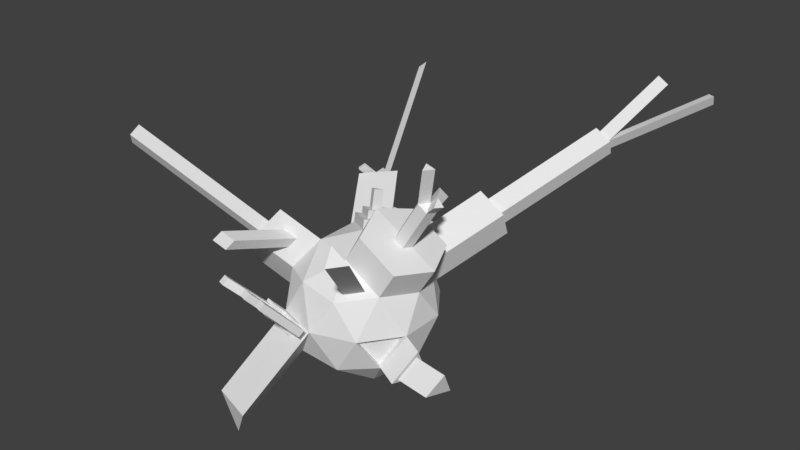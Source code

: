 # Source: crystal-alien.blend  (saved by Blender 2.77.0; exported with 4.5.12 LTS)
import bpy
from mathutils import Matrix  # noqa: F401  (used for matrix-valued properties, if any)

bpy.ops.wm.read_factory_settings(use_empty=True)
scene = bpy.context.scene
scene.name = 'Scene'

# ---- collections
col_collection_1 = bpy.data.collections.new('Collection 1'); scene.collection.children.link(col_collection_1)

# ---- world
world_world = bpy.data.worlds.new('World'); scene.world = world_world
world_world.color = (0.05088, 0.05088, 0.05088)
world_world.use_sun_shadow = False
world_world.sun_shadow_jitter_overblur = 0.0
world_world.cycles.sampling_method = 'MANUAL'

# ---- meshes
me_icosphere = bpy.data.meshes.new('Icosphere')
me_icosphere.from_pydata([(0.1823, -0.3803, -3.422), (2.023, -1.717, -2.016), (-0.5207, -2.544, -2.016), (-2.093, -0.3803, -2.016), (-0.5207, 1.783, -2.016), (0.8853, -2.544, 0.2586), (-1.658, -1.717, 0.2586), (-1.658, 0.9568, 0.2586), (0.8853, 1.783, 0.2586), (2.457, -0.3803, 0.2586), (0.1823, -0.3803, 1.665), (-0.2309, -1.652, -3.042), (1.264, -1.166, -3.042), (0.8509, -2.438, -2.216), (2.346, -0.3803, -2.216), (1.264, 0.4056, -3.042), (-1.155, -0.3803, -3.042), (-1.568, -1.652, -2.216), (-0.2309, 0.8913, -3.042), (-1.568, 0.8913, -2.216), (0.8509, 1.677, -2.216), (2.601, -1.166, -0.8788), (2.601, 0.4056, -0.8788), (0.1823, -2.924, -0.8788), (1.677, -2.438, -0.8788), (-2.237, -1.166, -0.8788), (-1.313, -2.438, -0.8788), (-1.313, 1.677, -0.8788), (-2.237, 0.4056, -0.8788), (1.677, 1.677, -0.8788), (0.1823, 2.163, -0.8788), (1.933, -1.652, 0.4583), (-0.4863, -2.438, 0.4583), (-1.981, -0.3803, 0.4583), (-0.4863, 1.677, 0.4583), (1.933, 0.8913, 0.4583), (0.5955, -1.652, 1.285), (2.047, -0.0719, 1.775), (-0.8994, -1.166, 1.285), (-0.8994, 0.4056, 1.285), (0.5955, 0.8913, 1.285), (0.808, 1.023, 0.9696), (1.007, 1.635, 0.2655), (1.55, 1.562, -0.515), (1.726, 1.023, 0.4026), (2.218, 2.997, 2.392), (2.417, 3.609, 1.688), (2.96, 3.537, 0.9073), (3.136, 2.997, 1.825), (2.414, 3.119, 2.101), (2.529, 3.472, 1.694), (2.843, 3.43, 1.243), (2.944, 3.119, 1.773), (4.492, 6.028, 4.197), (4.607, 6.382, 3.79), (4.921, 6.34, 3.339), (5.022, 6.028, 3.869), (4.582, 6.084, 4.063), (4.659, 6.319, 3.793), (4.867, 6.291, 3.494), (4.934, 6.084, 3.845), (5.626, 7.688, 5.752), (5.702, 7.923, 5.482), (5.978, 7.688, 5.534), (6.771, 9.072, 5.008), (6.98, 9.044, 4.709), (7.047, 8.838, 5.06), (-2.218, 1.738, -2.59), (-1.17, 2.63, -2.39), (-1.962, 2.524, -1.252), (-2.046, 1.959, -2.387), (-1.412, 2.499, -2.266), (-1.892, 2.434, -1.578), (-2.682, 2.787, -2.753), (-2.048, 3.327, -2.632), (-2.528, 3.263, -1.944), (-2.196, -1.599, 2.086), (-2.955, -2.15, 1.06), (-3.533, -1.599, -0.07736), (-3.278, -0.8134, 1.26), (-2.712, -1.561, 1.434), (-2.978, -1.754, 1.074), (-3.181, -1.561, 0.6759), (-3.091, -1.286, 1.144), (-7.073, -3.017, 4.129), (-7.339, -3.211, 3.77), (-7.542, -3.017, 3.371), (-7.452, -2.742, 3.84), (-1.608, -1.505, 1.207), (-1.844, -1.677, 0.8883), (-2.011, -1.64, 1.456), (-2.247, -1.811, 1.137), (-1.979, -3.758, 1.915), (-2.215, -3.929, 1.596), (-2.382, -3.893, 2.164), (-2.618, -4.064, 1.845), (1.519, -1.807, 0.5669), (1.017, -2.235, 0.471), (0.8774, -1.807, 0.9637), (3.018, -4.109, 2.991), (2.515, -4.537, 2.895), (2.376, -4.109, 3.388), (0.1491, -0.2781, 1.971), (-0.9327, 0.5078, 1.591), (0.5623, 0.9935, 1.591), (0.06745, -0.02684, 1.878), (-0.618, 0.4711, 1.637), (0.3292, 0.7789, 1.637), (0.04017, 0.05709, 2.129), (-0.6452, 0.5551, 1.888), (0.302, 0.8628, 1.888), (-0.04368, 0.3152, 2.034), (-0.3221, 0.5174, 1.936), (0.06265, 0.6424, 1.936), (-0.1101, 0.5196, 2.646), (-0.3885, 0.7218, 2.548), (-0.003767, 0.8468, 2.548), (2.425, -1.038, -0.8512), (1.847, -1.589, -1.989), (1.501, -2.31, -0.8512), (2.949, -0.5589, -2.436), (2.626, -1.896, -2.236), (3.204, -1.345, -1.099), (2.942, -0.7738, -2.28), (2.717, -1.705, -2.141), (3.12, -1.321, -1.349), (3.879, -0.5809, -2.623), (3.654, -1.512, -2.484), (4.057, -1.128, -1.692), (-0.5538, -5.189, -3.066), (-1.257, -4.809, -4.204), (-2.049, -4.703, -3.066), (-1.419, -2.764, -1.193), (0.07642, -3.25, -1.193), (-0.6265, -2.87, -2.331), (-0.8932, -2.574, -0.8788), (-1.629, -4.84, -3.066), (-0.999, -2.9, -1.193), (-0.8825, -2.495, -1.497), (-0.8638, -2.438, -0.1526), (-0.309, -2.764, -0.8788), (-1.619, -4.761, -3.684), (-1.045, -5.03, -3.066), (-0.9884, -2.821, -1.811), (-0.4149, -3.09, -1.193), (-1.489, -2.981, -0.2573), (-1.595, -3.307, -0.5719), (-1.07, -3.117, -0.2573), (-1.175, -3.443, -0.5719), (-1.422, -3.079, -0.3244), (-1.483, -3.266, -0.5048), (-1.182, -3.158, -0.3244), (-1.242, -3.344, -0.5048), (-2.227, -4.036, 0.7709), (-2.288, -4.223, 0.5904), (-1.987, -4.114, 0.7709), (-2.048, -4.301, 0.5904), (-0.9634, -2.79, -0.6314), (-1.069, -3.116, -0.9461), (-0.3792, -2.98, -0.6314), (-0.4851, -3.306, -0.9461), (-0.8481, -2.915, -0.7073), (-0.9029, -3.083, -0.8702), (-0.5456, -3.013, -0.7073), (-0.6004, -3.182, -0.8702), (-1.24, -4.121, 0.6744), (-1.295, -4.29, 0.5115), (-0.9377, -4.22, 0.6744), (-0.9925, -4.388, 0.5115), (-0.2176, -2.879, -0.9535), (0.04062, -2.963, -0.9535), (-0.01502, -3.134, -1.119), (-0.2732, -3.05, -1.119), (0.1006, -3.229, -0.5525), (0.3588, -3.313, -0.5525), (0.3032, -3.485, -0.7179), (0.04498, -3.401, -0.7179), (-0.282, -4.407, 0.7957), (-0.02376, -4.491, 0.7957), (-0.0794, -4.662, 0.6304), (-0.3376, -4.578, 0.6304), (-3.299, 3.344, 1.273), (-2.953, 4.064, 0.1351), (-2.127, 4.064, 1.472), (-0.9114, 1.677, -0.2296), (-2.552, 4.064, 0.7843), (-1.589, 1.101, 0.03034), (-0.1177, 2.066, -0.8788), (-3.229, 3.489, 1.044), (-0.5716, 1.677, 0.3203), (-2.212, 4.064, 1.334), (-2.038, 0.5945, -0.4889), (-1.407, 1.48, -0.5672), (-0.2797, 1.913, -1.626), (-0.903, 1.81, -0.8788), (-3.048, 3.867, 0.4467), (-0.7949, 1.677, -0.04114), (-2.435, 4.064, 0.9728), (-3.226, 4.126, 0.5567), (-3.131, 4.323, 0.2451), (-2.73, 4.323, 0.8943), (-2.613, 4.323, 1.083), (-3.063, 4.206, 0.6313), (-3.02, 4.297, 0.4882), (-2.835, 4.297, 0.7864), (-2.782, 4.297, 0.873), (-4.877, 8.649, 3.475), (-4.834, 8.74, 3.331), (-4.65, 8.74, 3.63), (-4.596, 8.74, 3.716), (-3.232, 3.609, 0.7574), (-2.619, 3.806, 1.283), (-3.409, 3.868, 0.8674), (-2.797, 4.065, 1.393), (-3.09, 3.757, 0.9642), (-2.876, 3.826, 1.148), (-3.152, 3.848, 1.003), (-2.938, 3.917, 1.187), (-3.355, 3.385, 1.412), (-3.141, 3.454, 1.596), (-3.417, 3.476, 1.45), (-3.203, 3.545, 1.634), (-0.5716, 1.677, 0.3203), (-2.212, 4.064, 1.334), (-0.7949, 1.677, -0.04114), (-2.435, 4.064, 0.9728), (-1.43, 2.777, 0.6209), (-1.559, 2.964, 0.7004), (-1.448, 2.777, 0.5926), (-1.577, 2.964, 0.6721), (-0.2796, 3.87, -0.09033), (-0.4082, 4.057, -0.01082), (-0.2971, 3.87, -0.1187), (-0.4257, 4.057, -0.03916), (2.513, 0.8913, 1.398), (3.038, -0.3803, 1.198), (2.942, -0.0719, 3.224), (0.763, -0.3803, 2.604), (2.513, -1.652, 1.398), (1.176, -1.652, 2.224), (1.176, 0.8913, 2.224), (2.174, -0.3803, 1.727), (3.2, -0.6402, 4.684), (1.622, -0.3803, 2.068), (2.047, -0.6887, 1.775), (1.722, -0.6887, 1.976), (1.722, -0.0719, 1.976), (3.069, -0.3803, 3.176), (2.842, -0.3803, 3.425), (2.518, -0.3803, 3.517), (2.942, -0.6887, 3.224), (2.618, -0.6887, 3.425), (2.618, -0.0719, 3.425), (2.875, -0.6402, 4.776), (2.976, -0.9486, 4.684), (3.043, -0.2345, 3.75), (2.819, 0.07397, 3.75), (3.143, 0.07397, 3.549), (3.407, -0.4711, 3.484), (3.28, -0.7795, 3.533), (3.18, -0.4711, 3.733), (0.127, -0.4205, -2.34), (0.8856, 0.1306, -1.313), (-0.2862, 0.8511, -1.513), (0.5402, 0.8512, -0.1761), (1.209, -1.206, -1.513), (1.464, -0.4205, -0.1761)], [], [(0, 12, 11), (1, 12, 14), (0, 11, 16), (0, 16, 18), (0, 18, 15), (14, 21, 122, 120), (2, 13, 23), (3, 17, 25), (19, 27, 69, 67), (14, 15, 261, 265), (21, 24, 119, 117), (137, 132, 131, 136), (3, 25, 28), (193, 194, 187, 30), (15, 20, 263, 261), (31, 36, 98, 96), (6, 32, 38), (7, 33, 39), (8, 34, 40), (10, 36, 239, 237), (9, 35, 234, 235), (40, 10, 237, 240), (40, 35, 44, 41), (40, 39, 103, 104), (40, 34, 39), (34, 7, 39), (39, 38, 10), (39, 33, 38), (33, 25, 78, 79), (38, 36, 10), (38, 32, 36), (32, 5, 36), (31, 9, 235, 238), (35, 40, 240, 234), (36, 31, 238, 239), (22, 35, 9), (22, 29, 35), (8, 40, 41, 42), (30, 34, 8), (194, 27, 184, 196), (184, 27, 182, 185), (28, 33, 7, 191), (28, 25, 33), (6, 38, 88, 89), (26, 139, 32, 6), (139, 140, 23, 32), (23, 5, 32), (24, 31, 5), (24, 21, 31), (21, 9, 31), (29, 30, 8), (29, 20, 30), (20, 4, 193, 30), (192, 191, 7, 186), (27, 19, 28), (19, 3, 28), (25, 26, 6), (25, 17, 26), (17, 2, 138, 26), (23, 24, 5), (23, 13, 24), (13, 1, 24), (21, 22, 9), (21, 14, 22), (29, 22, 266, 264), (20, 29, 264, 263), (15, 18, 20), (18, 4, 20), (18, 19, 4), (18, 16, 19), (16, 3, 19), (16, 17, 3), (16, 11, 17), (11, 2, 17), (22, 14, 265, 266), (14, 12, 15), (12, 0, 15), (11, 13, 2), (11, 12, 13), (12, 1, 13), (42, 41, 45, 46), (44, 43, 47, 48), (29, 8, 42, 43), (35, 29, 43, 44), (45, 48, 52, 49), (46, 45, 49, 50), (41, 44, 48, 45), (43, 42, 46, 47), (51, 50, 54, 55), (49, 52, 56, 53), (47, 46, 50, 51), (48, 47, 51, 52), (54, 53, 57, 58), (56, 55, 59, 60), (52, 51, 55, 56), (50, 49, 53, 54), (57, 60, 63, 61), (60, 59, 65, 66), (53, 56, 60, 57), (55, 54, 58, 59), (63, 62, 61), (60, 58, 62, 63), (58, 57, 61, 62), (65, 64, 66), (58, 60, 66, 64), (59, 58, 64, 65), (67, 69, 72, 70), (27, 4, 68, 69), (4, 19, 67, 68), (70, 72, 75, 73), (69, 68, 71, 72), (68, 67, 70, 71), (74, 73, 75), (72, 71, 74, 75), (71, 70, 73, 74), (77, 76, 80, 81), (79, 78, 82, 83), (38, 33, 79, 76), (25, 6, 77, 78), (82, 81, 85, 86), (80, 83, 87, 84), (76, 79, 83, 80), (78, 77, 81, 82), (87, 85, 84), (86, 85, 87), (83, 82, 86, 87), (81, 80, 84, 85), (90, 91, 95, 94), (76, 77, 91, 90), (38, 76, 90, 88), (77, 6, 89, 91), (93, 92, 94, 95), (89, 88, 92, 93), (91, 89, 93, 95), (88, 90, 94, 92), (96, 98, 101, 99), (36, 5, 97, 98), (5, 31, 96, 97), (100, 99, 101), (98, 97, 100, 101), (97, 96, 99, 100), (104, 103, 106, 107), (10, 40, 104, 102), (39, 10, 102, 103), (107, 106, 109, 110), (102, 104, 107, 105), (103, 102, 105, 106), (110, 109, 112, 113), (105, 107, 110, 108), (106, 105, 108, 109), (113, 112, 115, 116), (108, 110, 113, 111), (109, 108, 111, 112), (116, 115, 114), (111, 113, 116, 114), (112, 111, 114, 115), (118, 117, 119), (24, 1, 118, 119), (1, 21, 117, 118), (120, 122, 125, 123), (21, 1, 121, 122), (1, 14, 120, 121), (123, 125, 128, 126), (122, 121, 124, 125), (121, 120, 123, 124), (127, 126, 128), (125, 124, 127, 128), (124, 123, 126, 127), (141, 142, 136, 131), (143, 134, 130, 141), (134, 133, 129, 130), (2, 23, 133, 134), (138, 2, 134, 143), (26, 132, 146, 145), (140, 135, 157, 159), (144, 137, 136, 142), (133, 144, 142, 129), (133, 23, 170, 171), (26, 138, 143, 132), (132, 143, 141, 131), (130, 129, 142, 141), (26, 135, 140, 139), (145, 146, 150, 149), (137, 135, 147, 148), (132, 137, 148, 146), (135, 26, 145, 147), (152, 151, 155, 156), (148, 147, 151, 152), (147, 145, 149, 151), (146, 148, 152, 150), (155, 153, 154, 156), (151, 149, 153, 155), (150, 152, 156, 154), (149, 150, 154, 153), (160, 159, 163, 164), (135, 137, 158, 157), (144, 140, 159, 160), (137, 144, 160, 158), (163, 161, 165, 167), (159, 157, 161, 163), (158, 160, 164, 162), (157, 158, 162, 161), (167, 165, 166, 168), (162, 164, 168, 166), (161, 162, 166, 165), (164, 163, 167, 168), (169, 172, 176, 173), (144, 133, 171, 172), (23, 140, 169, 170), (140, 144, 172, 169), (176, 175, 179, 180), (171, 170, 174, 175), (172, 171, 175, 176), (170, 169, 173, 174), (178, 177, 180, 179), (174, 173, 177, 178), (173, 176, 180, 177), (175, 174, 178, 179), (188, 181, 183, 190), (7, 34, 183, 181), (186, 7, 181, 188), (196, 184, 185, 197), (34, 189, 190, 183), (192, 186, 188, 195), (195, 188, 190, 197), (30, 187, 189, 34), (195, 197, 211, 210), (27, 192, 195, 182), (196, 197, 225, 224), (27, 28, 191, 192), (187, 194, 196, 189), (4, 27, 194, 193), (198, 201, 205, 202), (185, 182, 199, 200), (182, 195, 198, 199), (197, 185, 200, 201), (205, 204, 208, 209), (200, 199, 203, 204), (201, 200, 204, 205), (199, 198, 202, 203), (207, 206, 209, 208), (203, 202, 206, 207), (202, 205, 209, 206), (204, 203, 207, 208), (212, 210, 214, 216), (198, 195, 210, 212), (201, 198, 212, 213), (197, 201, 213, 211), (215, 217, 221, 219), (213, 212, 216, 217), (211, 213, 217, 215), (210, 211, 215, 214), (218, 219, 221, 220), (214, 215, 219, 218), (216, 214, 218, 220), (217, 216, 220, 221), (224, 225, 229, 228), (190, 189, 222, 223), (189, 196, 224, 222), (197, 190, 223, 225), (229, 227, 231, 233), (222, 224, 228, 226), (225, 223, 227, 229), (223, 222, 226, 227), (230, 232, 233, 231), (227, 226, 230, 231), (228, 229, 233, 232), (226, 228, 232, 230), (237, 239, 245, 243), (240, 237, 243, 246), (235, 234, 37, 241), (238, 235, 241, 244), (234, 240, 246, 37), (239, 238, 244, 245), (244, 241, 247, 250), (37, 246, 252, 236), (245, 244, 250, 251), (243, 245, 251, 249), (246, 243, 249, 252), (241, 37, 236, 247), (247, 236, 248), (248, 252, 249), (236, 252, 256, 257), (251, 248, 242, 254), (251, 250, 248), (248, 250, 259, 260), (254, 242, 253), (249, 251, 254, 253), (248, 249, 253, 242), (255, 257, 256), (248, 236, 257, 255), (252, 248, 255, 256), (259, 258, 260), (247, 248, 260, 258), (250, 247, 258, 259), (262, 263, 264), (262, 264, 266), (265, 262, 266), (261, 263, 262), (265, 261, 262)])
me_icosphere.use_remesh_preserve_volume = False
me_icosphere.use_remesh_preserve_attributes = False
me_icosphere.use_mirror_vertex_groups = False
me_icosphere.update()

# ---- objects
ob_icosphere = bpy.data.objects.new('Icosphere', me_icosphere)

# ---- transforms, parenting, visibility, modifiers, constraints
ob_icosphere.location = (0.0, 0.0, 1.506)
ob_icosphere.lineart.crease_threshold = 0.0

# ---- collection membership
col_collection_1.objects.link(ob_icosphere)

# ---- scene / render settings (as saved in the file)
scene.frame_start = 1; scene.frame_end = 250; scene.frame_set(1)
scene.render.engine = 'BLENDER_EEVEE_NEXT'
scene.render.resolution_percentage = 50
scene.render.dither_intensity = 0.0
scene.cycles.use_denoising = False
scene.cycles.samples = 128
scene.cycles.sampling_pattern = 'TABULATED_SOBOL'
scene.cycles.light_sampling_threshold = 0.0
scene.cycles.use_adaptive_sampling = False
scene.cycles.use_light_tree = False
scene.cycles.blur_glossy = 0.0
scene.cycles.sample_clamp_indirect = 0.0
scene.view_settings.view_transform = 'Standard'
bpy.context.view_layer.update()

# ---- added for rendering (the .blend has no active camera and no usable light): camera, sun
cam_auto = bpy.data.cameras.new('AutoCamera')
cam_auto.lens = 50.0
cam_auto.sensor_width = 36.0
cam_auto.clip_end = 1000.0
ob_auto_camera = bpy.data.objects.new('AutoCamera', cam_auto)
scene.collection.objects.link(ob_auto_camera)
ob_auto_camera.location = (20.7558, -23.2624, 19.0829)
ob_auto_camera.rotation_euler = (1.09748, -7.21219e-08, 0.694738)
scene.camera = ob_auto_camera
light_auto_sun = bpy.data.lights.new('AutoSun', 'SUN')
light_auto_sun.energy = 3.0
light_auto_sun.angle = 0.0523599
ob_auto_sun = bpy.data.objects.new('AutoSun', light_auto_sun)
scene.collection.objects.link(ob_auto_sun)
ob_auto_sun.rotation_euler = (0.872665, 0.174533, 0.523599)
bpy.context.view_layer.update()
